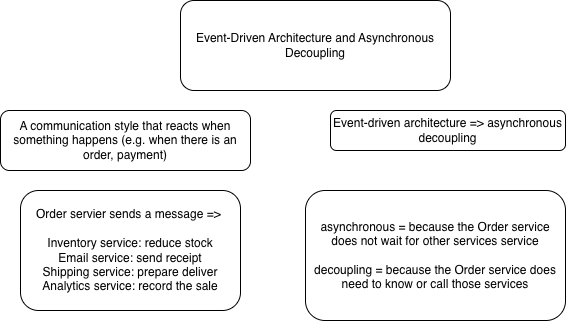

The diagram above was exported from draw.io. Its source (the exported page's mxGraphModel, read from the mxfile embedded in the PNG):
<mxGraphModel dx="2054" dy="1046" grid="1" gridSize="10" guides="1" tooltips="1" connect="1" arrows="1" fold="1" page="1" pageScale="1" pageWidth="850" pageHeight="1100" math="0" shadow="0">
  <root>
    <mxCell id="0" />
    <mxCell id="1" parent="0" />
    <mxCell id="yfHusT-_F6LOoxg6lYtT-5" parent="1" style="rounded=1;whiteSpace=wrap;html=1;roundedPerimeter=1;" value="A communication style that reacts when something happens (e.g. when there is an order, payment)" vertex="1">
      <mxGeometry height="60" width="250" x="120" y="240" as="geometry" />
    </mxCell>
    <mxCell id="yfHusT-_F6LOoxg6lYtT-6" parent="1" style="rounded=1;whiteSpace=wrap;html=1;roundedPerimeter=1;" value="Event-Driven Architecture and Asynchronous Decoupling" vertex="1">
      <mxGeometry height="90" width="270" x="300" y="130" as="geometry" />
    </mxCell>
    <mxCell id="yfHusT-_F6LOoxg6lYtT-7" parent="1" style="rounded=1;whiteSpace=wrap;html=1;roundedPerimeter=1;" value="Order servier sends a message =&amp;gt;&amp;nbsp;&lt;div&gt;&lt;br&gt;&lt;/div&gt;&lt;div&gt;Inventory service: reduce stock&lt;/div&gt;&lt;div&gt;Email service: send receipt&lt;/div&gt;&lt;div&gt;Shipping service: prepare deliver&lt;/div&gt;&lt;div&gt;Analytics service: record the sale&lt;/div&gt;" vertex="1">
      <mxGeometry height="120" width="220" x="140" y="320" as="geometry" />
    </mxCell>
    <mxCell id="yfHusT-_F6LOoxg6lYtT-8" parent="1" style="rounded=1;whiteSpace=wrap;html=1;roundedPerimeter=1;" value="Event-driven architecture =&amp;gt; asynchronous decoupling" vertex="1">
      <mxGeometry height="40" width="235" x="450" y="240" as="geometry" />
    </mxCell>
    <mxCell id="yfHusT-_F6LOoxg6lYtT-9" parent="1" style="rounded=1;whiteSpace=wrap;html=1;roundedPerimeter=1;" value="asynchronous = because the Order service does not wait for other services service&lt;div&gt;&lt;br&gt;&lt;/div&gt;&lt;div&gt;decoupling = because the Order service does need to know or call those services&lt;/div&gt;" vertex="1">
      <mxGeometry height="130" width="260" x="425" y="320" as="geometry" />
    </mxCell>
  </root>
</mxGraphModel>